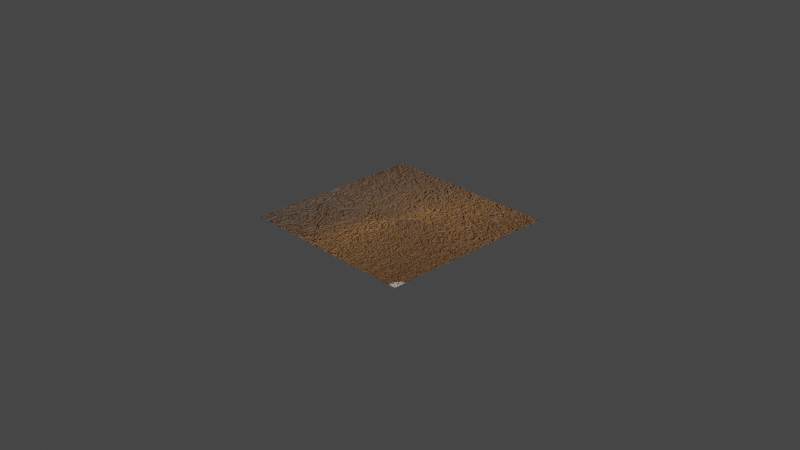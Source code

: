 # Source: bestie.blend  (saved by Blender 3.4.6; exported with 4.5.12 LTS)
import bpy
from mathutils import Matrix  # noqa: F401  (used for matrix-valued properties, if any)

bpy.ops.wm.read_factory_settings(use_empty=True)
scene = bpy.context.scene
scene.name = 'Scene'

# ---- collections
col_collection = bpy.data.collections.new('Collection'); scene.collection.children.link(col_collection)

# ---- materials (node trees are filled in below, after node groups)
mat_material_001 = bpy.data.materials.new('Material.001')
mat_material_001.use_transparent_shadow = False

# ---- material node trees
mat_material_001.use_nodes = True; mat_material_001.node_tree.nodes.clear()
_N = mat_material_001.node_tree.nodes; _L = mat_material_001.node_tree.links
n0 = _N.new('ShaderNodeBsdfPrincipled'); n0.name = 'Principled BSDF'; n0.location = (201, 300)
n0.distribution = 'GGX'
n0.subsurface_method = 'RANDOM_WALK_SKIN'
n0.inputs[0].default_value = (0.2027, 0.07923, 0.007742, 1.0)
n0.inputs[2].default_value = 1.0
n0.inputs[3].default_value = 358.1
n0.inputs[14].default_value = (0.2027, 0.07923, 0.007742, 1.0)
n0.inputs[15].default_value = 1.0
n0.inputs[16].default_value = 1.0
n0.inputs[19].default_value = 0.25
n0.inputs[24].default_value = 0.2
n0.inputs[27].default_value = (0.0, 0.0, 0.0, 1.0)
n0.inputs[28].default_value = 1.0
n1 = _N.new('ShaderNodeOutputMaterial'); n1.name = 'Material Output'; n1.location = (491, 300)
n2 = _N.new('ShaderNodeBump'); n2.name = 'Bump'; n2.location = (-20, -52)
n2.inputs[1].default_value = 1.3
n2.inputs[2].default_value = 1.0
n3 = _N.new('ShaderNodeTexNoise'); n3.name = 'Noise Texture'; n3.location = (-239, 70)
n3.noise_dimensions = '4D'
n3.inputs[1].default_value = 16.5
n3.inputs[2].default_value = 6.7
n3.inputs[3].default_value = 4.0
n3.inputs[4].default_value = 1.0
n3.inputs[8].default_value = -4.0
_L.new(n0.outputs[0], n1.inputs[0])
_L.new(n2.outputs[0], n0.inputs[5])
_L.new(n3.outputs[1], n2.inputs[3])
_L.new(n3.outputs[0], n2.inputs[4])
n1.is_active_output = True

# ---- world
world_world = bpy.data.worlds.new('World'); scene.world = world_world
world_world.use_nodes = True; world_world.node_tree.nodes.clear()
_N = world_world.node_tree.nodes; _L = world_world.node_tree.links
n0 = _N.new('ShaderNodeOutputWorld'); n0.name = 'World Output'; n0.location = (300, 300)
n1 = _N.new('ShaderNodeBackground'); n1.name = 'Background'; n1.location = (10, 300)
n1.inputs[0].default_value = (0.05088, 0.05088, 0.05088, 1.0)
_L.new(n1.outputs[0], n0.inputs[0])
n0.is_active_output = True
world_world.color = (0.05088, 0.05088, 0.05088)
world_world.use_sun_shadow = False
world_world.sun_shadow_jitter_overblur = 0.0

# ---- cameras
cam_camera = bpy.data.cameras.new('Camera')
cam_camera.clip_end = 100.0
cam_camera.ortho_scale = 7.314

# ---- lights
light_light = bpy.data.lights.new('Light', 'POINT')
light_light.transmission_factor = 0.0
light_light.energy = 1000.0
light_light.shadow_soft_size = 0.1
light_light.shadow_maximum_resolution = 0.006
light_light.use_absolute_resolution = True
light_point = bpy.data.lights.new('Point', 'POINT')
light_point.transmission_factor = 0.0
light_point.energy = 23.9
light_point.shadow_soft_size = 0.25
light_point.shadow_maximum_resolution = 0.006
light_point.use_absolute_resolution = True

# ---- meshes
me_plane = bpy.data.meshes.new('Plane')
me_plane.from_pydata([(-1.0, -1.0, 0.0), (1.0, -1.0, 0.0), (-1.0, 1.0, 0.0), (1.0, 1.0, 0.0)], [], [(0, 1, 3, 2)])
_uv = me_plane.uv_layers.new(name='UVMap')
_uv.uv.foreach_set('vector', [0.0, 0.0, 1.0, 0.0, 1.0, 1.0, 0.0, 1.0])
me_plane.materials.append(mat_material_001)
me_plane.update()

# ---- objects
ob_light = bpy.data.objects.new('Light', light_light)
ob_camera = bpy.data.objects.new('Camera', cam_camera)
ob_plane = bpy.data.objects.new('Plane', me_plane)
ob_point = bpy.data.objects.new('Point', light_point)

# ---- transforms, parenting, visibility, modifiers, constraints
ob_light.location = (4.076, 1.005, 5.904)
ob_light.rotation_euler = (0.6503, 0.05522, 1.866)
ob_light.lock_rotations_4d = False
ob_light.empty_display_type = 'ARROWS'
ob_light.color = (0.0, 0.0, 0.0, 0.0)
ob_light.lineart.crease_threshold = 0.0
ob_camera.location = (7.359, -6.926, 4.958)
ob_camera.rotation_euler = (1.109, 0.0, 0.8149)
ob_camera.lock_rotations_4d = False
ob_camera.empty_display_type = 'ARROWS'
ob_camera.color = (0.0, 0.0, 0.0, 0.0)
ob_camera.display_type = 'WIRE'
ob_camera.lineart.crease_threshold = 0.0
ob_plane.location = (0.0, 0.0, 0.0)
ob_point.location = (0.0, 0.0, 1.02)

# ---- collection membership
col_collection.objects.link(ob_light)
col_collection.objects.link(ob_camera)
col_collection.objects.link(ob_plane)
col_collection.objects.link(ob_point)

# ---- scene / render settings (as saved in the file)
scene.camera = ob_camera
scene.frame_start = 1; scene.frame_end = 250; scene.frame_set(1)
scene.render.engine = 'BLENDER_EEVEE_NEXT'
scene.cycles.sampling_pattern = 'TABULATED_SOBOL'
scene.cycles.use_light_tree = False
scene.view_settings.view_transform = 'Filmic'
bpy.context.view_layer.update()
